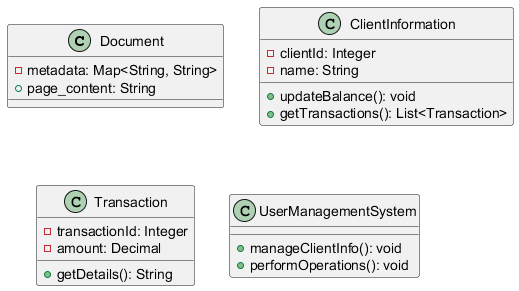

The diagram above was rendered by PlantUML. Its source (embedded in the PNG):
@startuml
class Document {
  - metadata: Map<String, String>
  + page_content: String
}

class ClientInformation {
  - clientId: Integer
  - name: String
  + updateBalance(): void
  + getTransactions(): List<Transaction>
}

class Transaction {
  - transactionId: Integer
  - amount: Decimal
  + getDetails(): String
}

class UserManagementSystem {
  + manageClientInfo(): void
  + performOperations(): void
}

@enduml